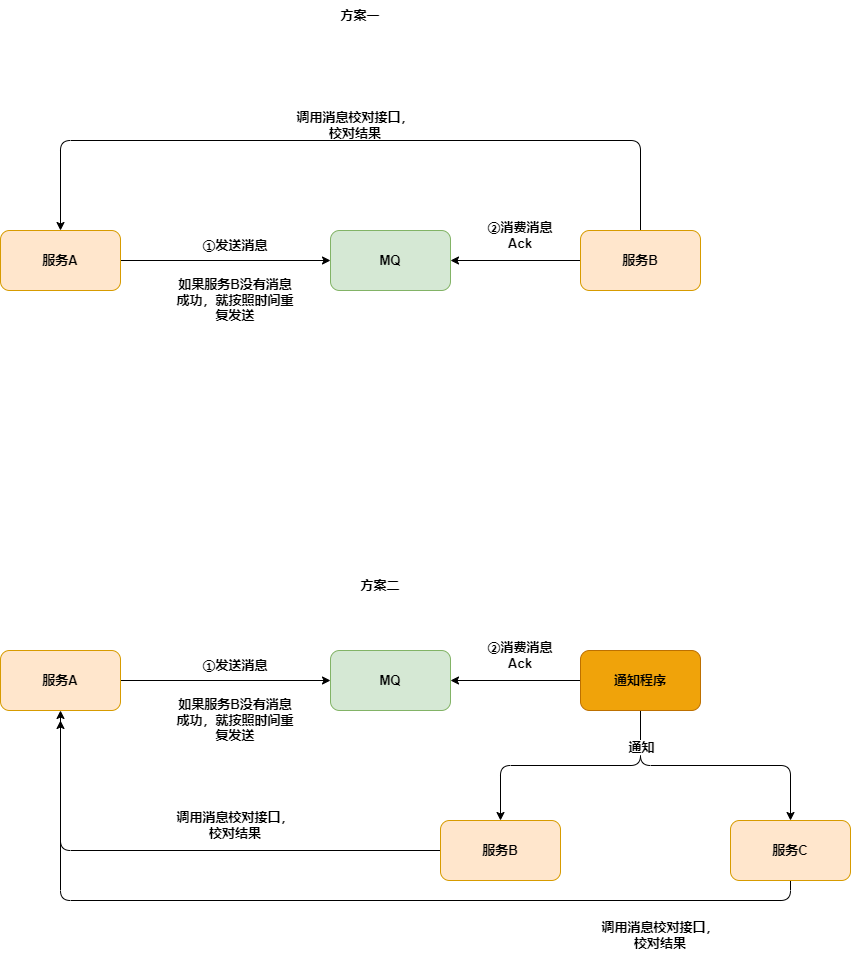

The diagram above was exported from draw.io. Its source (the exported page's mxGraphModel, read from the mxfile embedded in the PNG):
<mxGraphModel dx="1220" dy="525" grid="1" gridSize="10" guides="1" tooltips="1" connect="1" arrows="1" fold="1" page="1" pageScale="1" pageWidth="2339" pageHeight="3300" math="0" shadow="0">
  <root>
    <mxCell id="0" />
    <mxCell id="1" parent="0" />
    <mxCell id="yhywXF-3aB7NSQY5rw74-3" value="" style="edgeStyle=orthogonalEdgeStyle;curved=0;rounded=1;sketch=0;orthogonalLoop=1;jettySize=auto;html=1;fontStyle=1;fontSize=13;" parent="1" source="yhywXF-3aB7NSQY5rw74-1" target="yhywXF-3aB7NSQY5rw74-2" edge="1">
      <mxGeometry relative="1" as="geometry" />
    </mxCell>
    <mxCell id="yhywXF-3aB7NSQY5rw74-1" value="服务A" style="rounded=1;whiteSpace=wrap;html=1;sketch=0;fontStyle=1;fontSize=13;fillColor=#ffe6cc;strokeColor=#d79b00;" parent="1" vertex="1">
      <mxGeometry x="250" y="370" width="120" height="60" as="geometry" />
    </mxCell>
    <mxCell id="yhywXF-3aB7NSQY5rw74-2" value="MQ" style="rounded=1;whiteSpace=wrap;html=1;sketch=0;fontStyle=1;fontSize=13;fillColor=#d5e8d4;strokeColor=#82b366;" parent="1" vertex="1">
      <mxGeometry x="580" y="370" width="120" height="60" as="geometry" />
    </mxCell>
    <mxCell id="yhywXF-3aB7NSQY5rw74-4" value="①发送消息" style="text;html=1;strokeColor=none;fillColor=none;align=center;verticalAlign=middle;whiteSpace=wrap;rounded=0;sketch=0;fontStyle=1;fontSize=13;" parent="1" vertex="1">
      <mxGeometry x="440" y="370" width="90" height="30" as="geometry" />
    </mxCell>
    <mxCell id="yhywXF-3aB7NSQY5rw74-6" style="edgeStyle=orthogonalEdgeStyle;curved=0;rounded=1;sketch=0;orthogonalLoop=1;jettySize=auto;html=1;exitX=0;exitY=0.5;exitDx=0;exitDy=0;entryX=1;entryY=0.5;entryDx=0;entryDy=0;fontStyle=1;fontSize=13;" parent="1" source="yhywXF-3aB7NSQY5rw74-5" target="yhywXF-3aB7NSQY5rw74-2" edge="1">
      <mxGeometry relative="1" as="geometry" />
    </mxCell>
    <mxCell id="yhywXF-3aB7NSQY5rw74-9" style="edgeStyle=orthogonalEdgeStyle;curved=0;rounded=1;sketch=0;orthogonalLoop=1;jettySize=auto;html=1;exitX=0.5;exitY=0;exitDx=0;exitDy=0;entryX=0.5;entryY=0;entryDx=0;entryDy=0;fontStyle=1;fontSize=13;" parent="1" source="yhywXF-3aB7NSQY5rw74-5" target="yhywXF-3aB7NSQY5rw74-1" edge="1">
      <mxGeometry relative="1" as="geometry">
        <Array as="points">
          <mxPoint x="890" y="280" />
          <mxPoint x="310" y="280" />
        </Array>
      </mxGeometry>
    </mxCell>
    <mxCell id="yhywXF-3aB7NSQY5rw74-5" value="服务B" style="rounded=1;whiteSpace=wrap;html=1;sketch=0;fontStyle=1;fontSize=13;fillColor=#ffe6cc;strokeColor=#d79b00;" parent="1" vertex="1">
      <mxGeometry x="830" y="370" width="120" height="60" as="geometry" />
    </mxCell>
    <mxCell id="yhywXF-3aB7NSQY5rw74-7" value="②消费消息&lt;br style=&quot;font-size: 13px;&quot;&gt;Ack" style="text;html=1;strokeColor=none;fillColor=none;align=center;verticalAlign=middle;whiteSpace=wrap;rounded=0;sketch=0;fontStyle=1;fontSize=13;" parent="1" vertex="1">
      <mxGeometry x="720" y="350" width="100" height="50" as="geometry" />
    </mxCell>
    <mxCell id="yhywXF-3aB7NSQY5rw74-8" value="如果服务B没有消息成功，就按照时间重复发送" style="text;html=1;strokeColor=none;fillColor=none;align=center;verticalAlign=middle;whiteSpace=wrap;rounded=0;sketch=0;fontStyle=1;fontSize=13;" parent="1" vertex="1">
      <mxGeometry x="425" y="400" width="120" height="80" as="geometry" />
    </mxCell>
    <mxCell id="yhywXF-3aB7NSQY5rw74-11" value="方案一" style="text;html=1;strokeColor=none;fillColor=none;align=center;verticalAlign=middle;whiteSpace=wrap;rounded=0;sketch=0;fontStyle=1;fontSize=13;" parent="1" vertex="1">
      <mxGeometry x="580" y="140" width="60" height="30" as="geometry" />
    </mxCell>
    <mxCell id="yhywXF-3aB7NSQY5rw74-12" value="" style="edgeStyle=orthogonalEdgeStyle;curved=0;rounded=1;sketch=0;orthogonalLoop=1;jettySize=auto;html=1;fontStyle=1;fontSize=13;" parent="1" source="yhywXF-3aB7NSQY5rw74-13" target="yhywXF-3aB7NSQY5rw74-14" edge="1">
      <mxGeometry relative="1" as="geometry" />
    </mxCell>
    <mxCell id="yhywXF-3aB7NSQY5rw74-13" value="服务A" style="rounded=1;whiteSpace=wrap;html=1;sketch=0;fontStyle=1;fontSize=13;fillColor=#ffe6cc;strokeColor=#d79b00;" parent="1" vertex="1">
      <mxGeometry x="250" y="790" width="120" height="60" as="geometry" />
    </mxCell>
    <mxCell id="yhywXF-3aB7NSQY5rw74-14" value="MQ" style="rounded=1;whiteSpace=wrap;html=1;sketch=0;fontStyle=1;fontSize=13;fillColor=#d5e8d4;strokeColor=#82b366;" parent="1" vertex="1">
      <mxGeometry x="580" y="790" width="120" height="60" as="geometry" />
    </mxCell>
    <mxCell id="yhywXF-3aB7NSQY5rw74-15" value="①发送消息" style="text;html=1;strokeColor=none;fillColor=none;align=center;verticalAlign=middle;whiteSpace=wrap;rounded=0;sketch=0;fontStyle=1;fontSize=13;" parent="1" vertex="1">
      <mxGeometry x="440" y="790" width="90" height="30" as="geometry" />
    </mxCell>
    <mxCell id="yhywXF-3aB7NSQY5rw74-16" style="edgeStyle=orthogonalEdgeStyle;curved=0;rounded=1;sketch=0;orthogonalLoop=1;jettySize=auto;html=1;exitX=0;exitY=0.5;exitDx=0;exitDy=0;entryX=1;entryY=0.5;entryDx=0;entryDy=0;fontStyle=1;fontSize=13;" parent="1" source="yhywXF-3aB7NSQY5rw74-18" target="yhywXF-3aB7NSQY5rw74-14" edge="1">
      <mxGeometry relative="1" as="geometry" />
    </mxCell>
    <mxCell id="yhywXF-3aB7NSQY5rw74-25" style="edgeStyle=orthogonalEdgeStyle;curved=0;rounded=1;sketch=0;orthogonalLoop=1;jettySize=auto;html=1;exitX=0.5;exitY=1;exitDx=0;exitDy=0;entryX=0.5;entryY=0;entryDx=0;entryDy=0;fontStyle=1;fontSize=13;" parent="1" source="yhywXF-3aB7NSQY5rw74-18" target="yhywXF-3aB7NSQY5rw74-24" edge="1">
      <mxGeometry relative="1" as="geometry" />
    </mxCell>
    <mxCell id="yhywXF-3aB7NSQY5rw74-26" style="edgeStyle=orthogonalEdgeStyle;curved=0;rounded=1;sketch=0;orthogonalLoop=1;jettySize=auto;html=1;exitX=0.5;exitY=1;exitDx=0;exitDy=0;fontStyle=1;fontSize=13;" parent="1" source="yhywXF-3aB7NSQY5rw74-18" target="yhywXF-3aB7NSQY5rw74-23" edge="1">
      <mxGeometry relative="1" as="geometry" />
    </mxCell>
    <mxCell id="yhywXF-3aB7NSQY5rw74-28" value="通知" style="edgeLabel;html=1;align=center;verticalAlign=middle;resizable=0;points=[];fontStyle=1;fontSize=13;" parent="yhywXF-3aB7NSQY5rw74-26" vertex="1" connectable="0">
      <mxGeometry x="-0.7231" relative="1" as="geometry">
        <mxPoint as="offset" />
      </mxGeometry>
    </mxCell>
    <mxCell id="yhywXF-3aB7NSQY5rw74-18" value="通知程序" style="rounded=1;whiteSpace=wrap;html=1;sketch=0;fontStyle=1;fontSize=13;fillColor=#f0a30a;fontColor=#000000;strokeColor=#BD7000;" parent="1" vertex="1">
      <mxGeometry x="830" y="790" width="120" height="60" as="geometry" />
    </mxCell>
    <mxCell id="yhywXF-3aB7NSQY5rw74-19" value="②消费消息&lt;br style=&quot;font-size: 13px;&quot;&gt;Ack" style="text;html=1;strokeColor=none;fillColor=none;align=center;verticalAlign=middle;whiteSpace=wrap;rounded=0;sketch=0;fontStyle=1;fontSize=13;" parent="1" vertex="1">
      <mxGeometry x="720" y="770" width="100" height="50" as="geometry" />
    </mxCell>
    <mxCell id="yhywXF-3aB7NSQY5rw74-20" value="如果服务B没有消息成功，就按照时间重复发送" style="text;html=1;strokeColor=none;fillColor=none;align=center;verticalAlign=middle;whiteSpace=wrap;rounded=0;sketch=0;fontStyle=1;fontSize=13;" parent="1" vertex="1">
      <mxGeometry x="425" y="820" width="120" height="80" as="geometry" />
    </mxCell>
    <mxCell id="yhywXF-3aB7NSQY5rw74-21" value="调用消息校对接口，校对结果" style="text;html=1;strokeColor=none;fillColor=none;align=center;verticalAlign=middle;whiteSpace=wrap;rounded=0;sketch=0;fontStyle=1;fontSize=13;" parent="1" vertex="1">
      <mxGeometry x="850" y="1040" width="120" height="70" as="geometry" />
    </mxCell>
    <mxCell id="yhywXF-3aB7NSQY5rw74-22" value="方案二" style="text;html=1;strokeColor=none;fillColor=none;align=center;verticalAlign=middle;whiteSpace=wrap;rounded=0;sketch=0;fontStyle=1;fontSize=13;" parent="1" vertex="1">
      <mxGeometry x="600" y="710" width="60" height="30" as="geometry" />
    </mxCell>
    <mxCell id="yhywXF-3aB7NSQY5rw74-30" style="edgeStyle=orthogonalEdgeStyle;curved=0;rounded=1;sketch=0;orthogonalLoop=1;jettySize=auto;html=1;exitX=0.5;exitY=1;exitDx=0;exitDy=0;fontSize=13;" parent="1" source="yhywXF-3aB7NSQY5rw74-23" edge="1">
      <mxGeometry relative="1" as="geometry">
        <mxPoint x="310" y="860" as="targetPoint" />
      </mxGeometry>
    </mxCell>
    <mxCell id="yhywXF-3aB7NSQY5rw74-23" value="服务C" style="rounded=1;whiteSpace=wrap;html=1;sketch=0;fontStyle=1;fontSize=13;fillColor=#ffe6cc;strokeColor=#d79b00;" parent="1" vertex="1">
      <mxGeometry x="980" y="960" width="120" height="60" as="geometry" />
    </mxCell>
    <mxCell id="yhywXF-3aB7NSQY5rw74-29" style="edgeStyle=orthogonalEdgeStyle;curved=0;rounded=1;sketch=0;orthogonalLoop=1;jettySize=auto;html=1;entryX=0.5;entryY=1;entryDx=0;entryDy=0;fontSize=13;" parent="1" source="yhywXF-3aB7NSQY5rw74-24" target="yhywXF-3aB7NSQY5rw74-13" edge="1">
      <mxGeometry relative="1" as="geometry" />
    </mxCell>
    <mxCell id="yhywXF-3aB7NSQY5rw74-24" value="服务B" style="rounded=1;whiteSpace=wrap;html=1;sketch=0;fontStyle=1;fontSize=13;fillColor=#ffe6cc;strokeColor=#d79b00;" parent="1" vertex="1">
      <mxGeometry x="690" y="960" width="120" height="60" as="geometry" />
    </mxCell>
    <mxCell id="yhywXF-3aB7NSQY5rw74-31" value="调用消息校对接口，校对结果" style="text;html=1;strokeColor=none;fillColor=none;align=center;verticalAlign=middle;whiteSpace=wrap;rounded=0;sketch=0;fontStyle=1;fontSize=13;" parent="1" vertex="1">
      <mxGeometry x="425" y="930" width="120" height="70" as="geometry" />
    </mxCell>
    <mxCell id="yhywXF-3aB7NSQY5rw74-32" value="调用消息校对接口，校对结果" style="text;html=1;strokeColor=none;fillColor=none;align=center;verticalAlign=middle;whiteSpace=wrap;rounded=0;sketch=0;fontStyle=1;fontSize=13;" parent="1" vertex="1">
      <mxGeometry x="545" y="230" width="120" height="70" as="geometry" />
    </mxCell>
  </root>
</mxGraphModel>